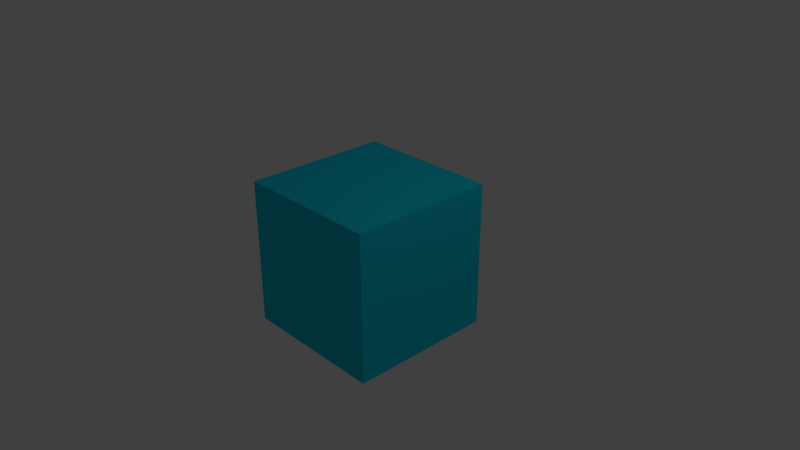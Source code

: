 # Source: ore_cube.blend  (saved by Blender 2.79.0; exported with 4.5.12 LTS)
import bpy
from mathutils import Matrix  # noqa: F401  (used for matrix-valued properties, if any)

bpy.ops.wm.read_factory_settings(use_empty=True)
scene = bpy.context.scene
scene.name = 'Scene'

# ---- collections
col_collection_1 = bpy.data.collections.new('Collection 1'); scene.collection.children.link(col_collection_1)

# ---- materials (node trees are filled in below, after node groups)
mat_material = bpy.data.materials.new('Material')
mat_material.alpha_threshold = 0.0
mat_material.use_transparent_shadow = False
mat_material.diffuse_color = (0.008672, 0.6275, 0.8, 1.0)
mat_material.roughness = 0.5
mat_material.line_color = (0.0, 0.0, 0.0, 1.0)

# ---- material node trees

# ---- world
world_world = bpy.data.worlds.new('World'); scene.world = world_world
world_world.color = (0.05088, 0.05088, 0.05088)
world_world.use_sun_shadow = False
world_world.sun_shadow_jitter_overblur = 0.0
world_world.cycles.sampling_method = 'MANUAL'

# ---- cameras
cam_camera = bpy.data.cameras.new('Camera')
cam_camera.clip_end = 100.0
cam_camera.lens = 35.0
cam_camera.sensor_width = 32.0
cam_camera.sensor_height = 18.0
cam_camera.ortho_scale = 7.314
cam_camera.dof.focus_distance = 0.0
cam_camera.dof.aperture_fstop = 128.0

# ---- lights
light_lamp = bpy.data.lights.new('Lamp', 'POINT')
light_lamp.transmission_factor = 0.0
light_lamp.cutoff_distance = 30.0
light_lamp.energy = 100.0
light_lamp.shadow_buffer_clip_start = 1.001
light_lamp.shadow_soft_size = 0.1
light_lamp.shadow_maximum_resolution = 0.006
light_lamp.use_absolute_resolution = True

# ---- meshes
me_cube = bpy.data.meshes.new('Cube')
me_cube.from_pydata([(1.0, 1.0, -1.0), (1.0, -1.0, -1.0), (-1.0, -1.0, -1.0), (-1.0, 1.0, -1.0), (1.0, 1.0, 1.0), (1.0, -1.0, 1.0), (-1.0, -1.0, 1.0), (-1.0, 1.0, 1.0)], [], [(0, 1, 2, 3), (4, 7, 6, 5), (0, 4, 5, 1), (1, 5, 6, 2), (2, 6, 7, 3), (4, 0, 3, 7)])
me_cube.materials.append(mat_material)
me_cube.use_remesh_preserve_volume = False
me_cube.use_remesh_preserve_attributes = False
me_cube.use_mirror_vertex_groups = False
me_cube.update()

# ---- objects
ob_cube = bpy.data.objects.new('Cube', me_cube)
ob_lamp = bpy.data.objects.new('Lamp', light_lamp)
ob_camera = bpy.data.objects.new('Camera', cam_camera)

# ---- transforms, parenting, visibility, modifiers, constraints
ob_cube.location = (0.0, 0.0, 0.0)
ob_cube.lock_rotations_4d = False
ob_cube.empty_display_type = 'ARROWS'
ob_cube.lineart.crease_threshold = 0.0
ob_lamp.location = (4.076, 1.005, 5.904)
ob_lamp.rotation_euler = (0.6503, 0.05522, 1.866)
ob_lamp.lock_rotations_4d = False
ob_lamp.empty_display_type = 'ARROWS'
ob_lamp.color = (0.0, 0.0, 0.0, 0.0)
ob_lamp.lineart.crease_threshold = 0.0
ob_camera.location = (7.481, -6.508, 5.344)
ob_camera.rotation_euler = (1.109, 0.0, 0.8149)
ob_camera.lock_rotations_4d = False
ob_camera.empty_display_type = 'ARROWS'
ob_camera.color = (0.0, 0.0, 0.0, 0.0)
ob_camera.display_type = 'WIRE'
ob_camera.lineart.crease_threshold = 0.0

# ---- collection membership
col_collection_1.objects.link(ob_cube)
col_collection_1.objects.link(ob_lamp)
col_collection_1.objects.link(ob_camera)

# ---- scene / render settings (as saved in the file)
scene.camera = ob_camera
scene.frame_start = 1; scene.frame_end = 250; scene.frame_set(1)
scene.render.engine = 'BLENDER_EEVEE_NEXT'
scene.render.resolution_percentage = 50
scene.render.dither_intensity = 0.0
scene.cycles.use_denoising = False
scene.cycles.samples = 128
scene.cycles.sampling_pattern = 'TABULATED_SOBOL'
scene.cycles.use_adaptive_sampling = False
scene.cycles.use_light_tree = False
scene.cycles.blur_glossy = 0.0
scene.cycles.sample_clamp_indirect = 0.0
scene.view_settings.view_transform = 'Standard'
bpy.context.view_layer.update()
